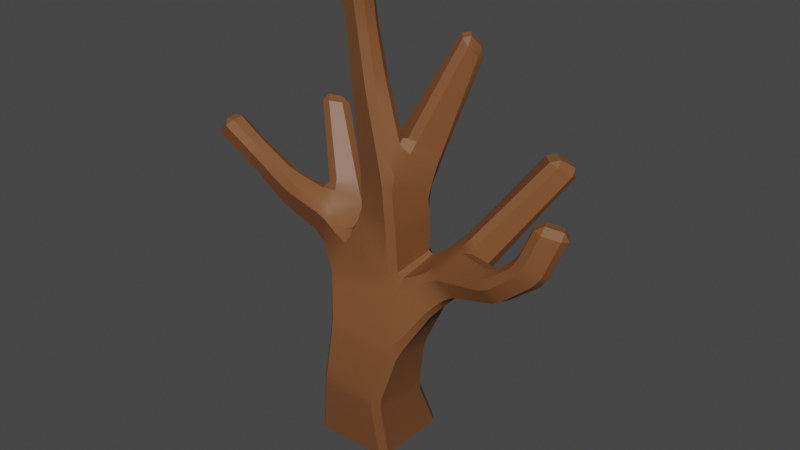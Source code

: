 # Source: DeadTree_1.blend  (saved by Blender 3.0.42; exported with 4.5.12 LTS)
import bpy
from mathutils import Matrix  # noqa: F401  (used for matrix-valued properties, if any)

bpy.ops.wm.read_factory_settings(use_empty=True)
scene = bpy.context.scene
scene.name = 'Scene'

# ---- collections
col_collection = bpy.data.collections.new('Collection'); scene.collection.children.link(col_collection)

# ---- images (referenced by path relative to the original .blend; pixels are not part of the script)
import os
ASSET_DIR = os.environ.get("B2B_ASSET_DIR", "")  # directory of the original .blend (textures are referenced by path, not embedded)
HERE = os.path.dirname(os.path.abspath(__file__))  # packed textures are extracted next to this script under _unpacked/

def load_image(name, relpath, width, height, colorspace="sRGB"):
    """Load a texture the original file referenced (path relative to the .blend, or extracted next to this script)."""
    p = next((c for c in (os.path.join(HERE, relpath), os.path.join(ASSET_DIR, relpath)) if relpath and os.path.exists(c)), "")
    if p:
        img = bpy.data.images.load(p, check_existing=True)
        img.name = name
    else:  # same state as the original file: an image datablock whose file is absent (Cycles renders it pink)
        img = bpy.data.images.new(name, width, height)
        img.source = "FILE"
        img.filepath = "//" + (relpath or name)
    img.colorspace_settings.name = colorspace
    return img
img_atlas_png = load_image('Atlas.png', '_unpacked/Atlas.0503c194.png', 32, 32, 'sRGB')

# ---- materials (node trees are filled in below, after node groups)
mat_atlas = bpy.data.materials.new('Atlas')
mat_atlas.alpha_threshold = 0.0
mat_atlas.use_transparent_shadow = False
mat_atlas.roughness = 0.5

# ---- node groups
ng_auto_smooth = bpy.data.node_groups.new('Auto Smooth', 'GeometryNodeTree')
_s = ng_auto_smooth.interface.new_socket(name='Geometry', in_out='OUTPUT', socket_type='NodeSocketGeometry')
_s = ng_auto_smooth.interface.new_socket(name='Geometry', in_out='INPUT', socket_type='NodeSocketGeometry')
_s = ng_auto_smooth.interface.new_socket(name='Angle', in_out='INPUT', socket_type='NodeSocketFloat')
_s.subtype = 'ANGLE'
_s.min_value = 0.0
_s.max_value = 3.142
ng_auto_smooth.is_modifier = True
_N = ng_auto_smooth.nodes; _L = ng_auto_smooth.links
n0 = _N.new('NodeGroupOutput'); n0.name = 'Group Output'; n0.location = (480, -100)
n1 = _N.new('NodeGroupInput'); n1.name = 'Group Input'; n1.location = (-420, -300)
n2 = _N.new('NodeGroupInput'); n2.name = 'Group Input.001'; n2.location = (-60, -100)
n3 = _N.new('GeometryNodeSetShadeSmooth'); n3.name = 'Set Shade Smooth'; n3.location = (120, -100)
n3.domain = 'EDGE'
n4 = _N.new('GeometryNodeSetShadeSmooth'); n4.name = 'Set Shade Smooth.001'; n4.location = (300, -100)
n5 = _N.new('GeometryNodeInputMeshEdgeAngle'); n5.name = 'Edge Angle'; n5.location = (-420, -220)
n6 = _N.new('GeometryNodeInputEdgeSmooth'); n6.name = 'Is Edge Smooth'; n6.location = (-60, -160)
n7 = _N.new('GeometryNodeInputShadeSmooth'); n7.name = 'Is Face Smooth'; n7.location = (-240, -340)
n8 = _N.new('FunctionNodeBooleanMath'); n8.name = 'Boolean Math'; n8.location = (-60, -220)
n9 = _N.new('FunctionNodeCompare'); n9.name = 'Compare'; n9.location = (-240, -180)
n9.operation = 'LESS_EQUAL'
_L.new(n5.outputs[0], n9.inputs[0])
_L.new(n4.outputs[0], n0.inputs[0])
_L.new(n1.outputs[1], n9.inputs[1])
_L.new(n9.outputs[0], n8.inputs[0])
_L.new(n7.outputs[0], n8.inputs[1])
_L.new(n2.outputs[0], n3.inputs[0])
_L.new(n6.outputs[0], n3.inputs[1])
_L.new(n3.outputs[0], n4.inputs[0])
_L.new(n8.outputs[0], n3.inputs[2])
n0.is_active_output = True

# ---- material node trees
mat_atlas.use_nodes = True; mat_atlas.node_tree.nodes.clear()
_N = mat_atlas.node_tree.nodes; _L = mat_atlas.node_tree.links
n0 = _N.new('ShaderNodeTexImage'); n0.name = 'Image Texture'; n0.location = (-191, 307)
n0.width = 140
n0.image = img_atlas_png
n0.interpolation = 'Closest'
n1 = _N.new('ShaderNodeOutputMaterial'); n1.name = 'Material Output'; n1.location = (366, 293)
n2 = _N.new('ShaderNodeBsdfPrincipled'); n2.name = 'Principled BSDF'; n2.location = (45, 312)
n2.distribution = 'GGX'
n2.subsurface_method = 'RANDOM_WALK_SKIN'
n2.inputs[3].default_value = 1.45
n2.inputs[27].default_value = (0.0, 0.0, 0.0, 1.0)
n2.inputs[28].default_value = 1.0
_L.new(n0.outputs[0], n2.inputs[0])
_L.new(n2.outputs[0], n1.inputs[0])
n1.is_active_output = True

# ---- world
world_world = bpy.data.worlds.new('World'); scene.world = world_world
world_world.use_nodes = True; world_world.node_tree.nodes.clear()
_N = world_world.node_tree.nodes; _L = world_world.node_tree.links
n0 = _N.new('ShaderNodeOutputWorld'); n0.name = 'World Output'; n0.location = (300, 300)
n1 = _N.new('ShaderNodeBackground'); n1.name = 'Background'; n1.location = (10, 300)
n1.inputs[0].default_value = (0.05088, 0.05088, 0.05088, 1.0)
_L.new(n1.outputs[0], n0.inputs[0])
n0.is_active_output = True
world_world.color = (0.05088, 0.05088, 0.05088)
world_world.use_sun_shadow = False
world_world.sun_shadow_jitter_overblur = 0.0

# ---- meshes
me_cube_535 = bpy.data.meshes.new('Cube.535')
me_cube_535.from_pydata([(-0.4549, -0.4549, 0.0), (-0.4549, 0.4549, 0.0), (0.4549, -0.4549, 0.0), (0.4549, 0.4549, 0.0), (-0.2361, -0.4888, 1.926), (-0.1828, 0.02147, 1.749), (0.625, 0.1092, 2.265), (0.6013, -0.4697, 2.169), (0.9877, 0.2076, 2.59), (1.176, 0.3198, 2.352), (1.191, -0.155, 2.627), (1.393, -0.06298, 2.367), (1.596, 0.5187, 3.501), (1.761, 0.7147, 3.347), (1.809, 0.3348, 3.494), (1.973, 0.5308, 3.339), (0.825, -0.4688, 2.274), (0.7231, 0.08869, 2.333), (1.015, -0.4082, 1.925), (0.9017, 0.1473, 1.991), (0.9899, -0.4245, 2.382), (1.205, -0.3316, 2.116), (0.8372, 0.08791, 2.412), (0.9995, 0.2241, 2.154), (1.7, -0.4419, 2.745), (1.83, -0.2963, 2.518), (1.711, -0.6488, 2.609), (1.845, -0.4968, 2.375), (1.936, -0.4087, 2.894), (2.185, -0.3069, 2.763), (2.037, -0.635, 2.894), (2.294, -0.5283, 2.758), (-0.1385, -0.0198, 2.783), (-0.2969, 0.07453, 2.515), (-0.4091, -0.229, 2.8), (-0.5332, -0.09656, 2.503), (-0.5975, 0.2557, 3.531), (-0.7129, 0.4254, 3.45), (-0.8241, 0.1162, 3.561), (-0.9395, 0.2859, 3.48), (-0.3091, -0.4826, 2.632), (-0.5011, -0.2975, 2.225), (-0.02442, -0.07314, 2.594), (-0.2571, 0.06742, 2.283), (-1.377, -0.1826, 3.084), (-1.489, -0.11, 2.817), (-1.322, -0.4063, 2.993), (-1.439, -0.3299, 2.716), (-1.638, -0.2116, 3.294), (-1.837, -0.1592, 3.077), (-1.665, -0.454, 3.25), (-1.871, -0.3984, 3.026), (-0.1205, -0.6335, 1.521), (-0.2166, -0.6487, 0.8359), (-0.2153, 0.1032, 0.7274), (-0.1025, -2.443e-05, 1.424), (0.5307, 0.09285, 0.6954), (0.7367, -0.08609, 1.393), (0.5217, -0.6631, 0.8042), (0.736, -0.6305, 1.466), (-0.9075, -0.2058, 2.87), (-1.026, -0.1033, 2.587), (-0.9848, -0.3137, 2.398), (-0.8303, -0.4445, 2.74), (2.073, -0.3307, 3.283), (2.341, -0.2131, 3.22), (2.184, -0.5503, 3.312), (2.461, -0.4271, 3.246), (0.08975, -0.3873, 2.731), (0.2092, -0.03213, 2.733), (0.7071, 0.02364, 2.717), (0.5934, -0.5154, 2.731), (0.8233, 0.01257, 3.305), (0.4555, 0.126, 3.222), (0.613, -0.2815, 3.51), (0.2479, -0.1143, 3.379), (1.065, 0.2557, 4.319), (0.9285, 0.4254, 4.358), (0.9452, 0.1162, 4.514), (0.8092, 0.2859, 4.553), (0.5693, -0.555, 3.237), (0.05008, -0.325, 3.078), (0.7319, -0.02928, 2.977), (0.3258, 0.0513, 2.973), (0.2264, -0.1826, 4.643), (-0.05196, -0.11, 4.562), (0.1897, -0.4063, 4.543), (-0.09867, -0.3299, 4.46), (0.2244, -0.2116, 4.977), (-0.06923, -0.1592, 4.996), (0.1737, -0.454, 4.971), (-0.1304, -0.3984, 4.99), (0.3554, -0.2058, 4.143), (0.06173, -0.1033, 4.057), (-0.05935, -0.3137, 3.906), (0.3033, -0.4445, 4.001), (-0.3846, -0.3732, 2.132), (0.1101, -0.0202, 2.439), (-0.2193, 0.02989, 2.089), (-0.02695, -0.4779, 2.457)], [], [(52, 4, 5, 55), (1, 54, 56, 3), (59, 57, 19, 18), (22, 20, 10, 8), (55, 5, 6, 57), (3, 56, 58, 2), (2, 58, 53, 0), (59, 7, 4, 52), (11, 10, 24, 25), (23, 22, 8, 9), (21, 23, 9, 11), (8, 10, 14, 12), (10, 11, 15, 14), (11, 9, 13, 15), (9, 8, 12, 13), (57, 6, 17, 19), (7, 59, 18, 16), (6, 7, 16, 17), (18, 19, 23, 21), (17, 22, 23, 19), (16, 18, 21, 20), (26, 27, 31, 30), (20, 21, 27, 26), (21, 11, 25, 27), (10, 20, 26, 24), (29, 28, 64, 65), (24, 26, 30, 28), (27, 25, 29, 31), (25, 24, 28, 29), (42, 32, 34, 40), (61, 45, 44, 60), (43, 33, 32, 42), (41, 35, 33, 43), (32, 36, 38, 34), (34, 38, 39, 35), (35, 39, 37, 33), (33, 37, 36, 32), (7, 71, 68, 99), (96, 41, 43, 98), (98, 97, 6, 5), (46, 50, 51, 47), (63, 46, 47, 62), (62, 47, 45, 61), (60, 44, 46, 63), (50, 48, 49, 51), (44, 48, 50, 46), (47, 51, 49, 45), (45, 49, 48, 44), (99, 96, 4, 7), (59, 52, 53, 58), (57, 59, 58, 56), (55, 57, 56, 54), (52, 55, 54, 53), (0, 53, 54, 1), (37, 39, 38, 36), (13, 12, 14, 15), (34, 60, 63, 40), (41, 62, 61, 35), (40, 63, 62, 41), (35, 61, 60, 34), (17, 16, 20, 22), (66, 67, 65, 64), (30, 31, 67, 66), (28, 30, 66, 64), (31, 29, 65, 67), (82, 72, 74, 80), (93, 85, 84, 92), (83, 73, 72, 82), (81, 75, 73, 83), (72, 76, 78, 74), (74, 78, 79, 75), (75, 79, 77, 73), (73, 77, 76, 72), (80, 71, 70, 82), (68, 81, 83, 69), (83, 82, 70, 69), (86, 90, 91, 87), (95, 86, 87, 94), (94, 87, 85, 93), (92, 84, 86, 95), (90, 88, 89, 91), (84, 88, 90, 86), (87, 91, 89, 85), (85, 89, 88, 84), (80, 81, 68, 71), (77, 79, 78, 76), (74, 92, 95, 80), (81, 94, 93, 75), (80, 95, 94, 81), (75, 93, 92, 74), (40, 41, 96, 99), (43, 42, 97, 98), (4, 96, 98, 5), (40, 99, 97, 42), (99, 68, 69, 97), (97, 69, 70, 6), (6, 70, 71, 7)])
me_cube_535.polygons.foreach_set('use_smooth', [True] * 97)
_uv = me_cube_535.uv_layers.new(name='UVMap')
_uv.uv.foreach_set('vector', [0.04883, 0.7949, 0.04883, 0.7949, 0.04883, 0.7949, 0.04883, 0.7949, 0.04883, 0.7949, 0.04883, 0.7949, 0.04883, 0.7949, 0.04883, 0.7949, 0.04883, 0.7949, 0.04883, 0.7949, 0.04883, 0.7949, 0.04883, 0.7949, 0.04883, 0.7949, 0.04883, 0.7949, 0.04883, 0.7949, 0.04883, 0.7949, 0.04883, 0.7949, 0.04883, 0.7949, 0.04883, 0.7949, 0.04883, 0.7949, 0.04883, 0.7949, 0.04883, 0.7949, 0.04883, 0.7949, 0.04883, 0.7949, 0.04883, 0.7949, 0.04883, 0.7949, 0.04883, 0.7949, 0.04883, 0.7949, 0.04883, 0.7949, 0.04883, 0.7949, 0.04883, 0.7949, 0.04883, 0.7949, 0.04883, 0.7949, 0.04883, 0.7949, 0.04883, 0.7949, 0.04883, 0.7949, 0.04883, 0.7949, 0.04883, 0.7949, 0.04883, 0.7949, 0.04883, 0.7949, 0.04883, 0.7949, 0.04883, 0.7949, 0.04883, 0.7949, 0.04883, 0.7949, 0.04883, 0.7949, 0.04883, 0.7949, 0.04883, 0.7949, 0.04883, 0.7949, 0.04883, 0.7949, 0.04883, 0.7949, 0.04883, 0.7949, 0.04883, 0.7949, 0.04883, 0.7949, 0.04883, 0.7949, 0.04883, 0.7949, 0.04883, 0.7949, 0.04883, 0.7949, 0.04883, 0.7949, 0.04883, 0.7949, 0.04883, 0.7949, 0.04883, 0.7949, 0.04883, 0.7949, 0.04883, 0.7949, 0.04883, 0.7949, 0.04883, 0.7949, 0.04883, 0.7949, 0.04883, 0.7949, 0.04883, 0.7949, 0.04883, 0.7949, 0.04883, 0.7949, 0.04883, 0.7949, 0.04883, 0.7949, 0.04883, 0.7949, 0.04883, 0.7949, 0.04883, 0.7949, 0.04883, 0.7949, 0.04883, 0.7949, 0.04883, 0.7949, 0.04883, 0.7949, 0.04883, 0.7949, 0.04883, 0.7949, 0.04883, 0.7949, 0.04883, 0.7949, 0.04883, 0.7949, 0.04883, 0.7949, 0.04883, 0.7949, 0.04883, 0.7949, 0.04883, 0.7949, 0.04883, 0.7949, 0.04883, 0.7949, 0.04883, 0.7949, 0.04883, 0.7949, 0.04883, 0.7949, 0.04883, 0.7949, 0.04883, 0.7949, 0.04883, 0.7949, 0.04883, 0.7949, 0.04883, 0.7949, 0.04883, 0.7949, 0.04883, 0.7949, 0.04883, 0.7949, 0.04883, 0.7949, 0.04883, 0.7949, 0.04883, 0.7949, 0.04883, 0.7949, 0.04883, 0.7949, 0.04883, 0.7949, 0.04883, 0.7949, 0.04883, 0.7949, 0.04883, 0.7949, 0.04883, 0.7949, 0.04883, 0.7949, 0.04883, 0.7949, 0.04883, 0.7949, 0.04883, 0.7949, 0.04883, 0.7949, 0.04883, 0.7949, 0.04883, 0.7949, 0.04883, 0.7949, 0.04883, 0.7949, 0.04883, 0.7949, 0.04883, 0.7949, 0.04883, 0.7949, 0.04883, 0.7949, 0.04883, 0.7949, 0.04883, 0.7949, 0.04883, 0.7949, 0.04883, 0.7949, 0.04883, 0.7949, 0.04883, 0.7949, 0.04883, 0.7949, 0.04883, 0.7949, 0.04883, 0.7949, 0.04883, 0.7949, 0.04883, 0.7949, 0.04883, 0.7949, 0.04883, 0.7949, 0.04883, 0.7949, 0.04883, 0.7949, 0.04883, 0.7949, 0.04883, 0.7949, 0.04883, 0.7949, 0.04883, 0.7949, 0.04883, 0.7949, 0.04883, 0.7949, 0.04883, 0.7949, 0.04883, 0.7949, 0.04883, 0.7949, 0.04883, 0.7949, 0.04883, 0.7949, 0.04883, 0.7949, 0.04883, 0.7949, 0.04883, 0.7949, 0.04883, 0.7949, 0.04883, 0.7949, 0.04883, 0.7949, 0.04883, 0.7949, 0.04883, 0.7949, 0.04883, 0.7949, 0.04883, 0.7949, 0.04883, 0.7949, 0.04883, 0.7949, 0.04883, 0.7949, 0.04883, 0.7949, 0.04883, 0.7949, 0.04883, 0.7949, 0.04883, 0.7949, 0.04883, 0.7949, 0.04883, 0.7949, 0.04883, 0.7949, 0.04883, 0.7949, 0.04883, 0.7949, 0.04883, 0.7949, 0.04883, 0.7949, 0.04883, 0.7949, 0.04883, 0.7949, 0.04883, 0.7949, 0.04883, 0.7949, 0.04883, 0.7949, 0.04883, 0.7949, 0.04883, 0.7949, 0.04883, 0.7949, 0.04883, 0.7949, 0.04883, 0.7949, 0.04883, 0.7949, 0.04883, 0.7949, 0.04883, 0.7949, 0.04883, 0.7949, 0.04883, 0.7949, 0.04883, 0.7949, 0.04883, 0.7949, 0.04883, 0.7949, 0.04883, 0.7949, 0.04883, 0.7949, 0.04883, 0.7949, 0.04883, 0.7949, 0.04883, 0.7949, 0.04883, 0.7949, 0.04883, 0.7949, 0.04883, 0.7949, 0.04883, 0.7949, 0.04883, 0.7949, 0.04883, 0.7949, 0.04883, 0.7949, 0.04883, 0.7949, 0.04883, 0.7949, 0.04883, 0.7949, 0.04883, 0.7949, 0.04883, 0.7949, 0.04883, 0.7949, 0.04883, 0.7949, 0.04883, 0.7949, 0.04883, 0.7949, 0.04883, 0.7949, 0.04883, 0.7949, 0.04883, 0.7949, 0.04883, 0.7949, 0.04883, 0.7949, 0.04883, 0.7949, 0.04883, 0.7949, 0.04883, 0.7949, 0.04883, 0.7949, 0.04883, 0.7949, 0.04883, 0.7949, 0.04883, 0.7949, 0.04883, 0.7949, 0.04883, 0.7949, 0.04883, 0.7949, 0.04883, 0.7949, 0.04883, 0.7949, 0.04883, 0.7949, 0.04883, 0.7949, 0.04883, 0.7949, 0.04883, 0.7949, 0.04883, 0.7949, 0.04883, 0.7949, 0.04883, 0.7949, 0.04883, 0.7949, 0.04883, 0.7949, 0.04883, 0.7949, 0.04883, 0.7949, 0.04883, 0.7949, 0.04883, 0.7949, 0.04883, 0.7949, 0.04883, 0.7949, 0.04883, 0.7949, 0.04883, 0.7949, 0.04883, 0.7949, 0.04883, 0.7949, 0.04883, 0.7949, 0.04883, 0.7949, 0.04883, 0.7949, 0.04883, 0.7949, 0.04883, 0.7949, 0.04883, 0.7949, 0.04883, 0.7949, 0.04883, 0.7949, 0.04883, 0.7949, 0.04883, 0.7949, 0.04883, 0.7949, 0.04883, 0.7949, 0.04883, 0.7949, 0.04883, 0.7949, 0.04883, 0.7949, 0.04883, 0.7949, 0.04883, 0.7949, 0.04883, 0.7949, 0.04883, 0.7949, 0.04883, 0.7949, 0.04883, 0.7949, 0.04883, 0.7949, 0.04883, 0.7949, 0.04883, 0.7949, 0.04883, 0.7949, 0.04883, 0.7949, 0.04883, 0.7949, 0.04883, 0.7949, 0.04883, 0.7949, 0.04883, 0.7949, 0.04883, 0.7949, 0.04883, 0.7949, 0.04883, 0.7949, 0.04883, 0.7949, 0.04883, 0.7949, 0.04883, 0.7949, 0.04883, 0.7949, 0.04883, 0.7949, 0.04883, 0.7949, 0.04883, 0.7949, 0.04883, 0.7949, 0.04883, 0.7949, 0.04883, 0.7949, 0.04883, 0.7949, 0.04883, 0.7949, 0.04883, 0.7949, 0.04883, 0.7949, 0.04883, 0.7949, 0.04883, 0.7949, 0.04883, 0.7949, 0.04883, 0.7949, 0.04883, 0.7949, 0.04883, 0.7949, 0.04883, 0.7949, 0.04883, 0.7949, 0.04883, 0.7949, 0.04883, 0.7949, 0.04883, 0.7949, 0.04883, 0.7949, 0.04883, 0.7949, 0.04883, 0.7949, 0.04883, 0.7949, 0.04883, 0.7949, 0.04883, 0.7949, 0.04883, 0.7949, 0.04883, 0.7949, 0.04883, 0.7949, 0.04883, 0.7949, 0.04883, 0.7949, 0.04883, 0.7949, 0.04883, 0.7949, 0.04883, 0.7949, 0.04883, 0.7949, 0.04883, 0.7949, 0.04883, 0.7949, 0.04883, 0.7949, 0.04883, 0.7949, 0.04883, 0.7949, 0.04883, 0.7949, 0.04883, 0.7949, 0.04883, 0.7949, 0.04883, 0.7949, 0.04883, 0.7949, 0.04883, 0.7949, 0.04883, 0.7949, 0.04883, 0.7949, 0.04883, 0.7949, 0.04883, 0.7949, 0.04883, 0.7949, 0.04883, 0.7949, 0.04883, 0.7949, 0.04883, 0.7949, 0.04883, 0.7949, 0.04883, 0.7949, 0.04883, 0.7949, 0.04883, 0.7949, 0.04883, 0.7949, 0.04883, 0.7949, 0.04883, 0.7949, 0.04883, 0.7949, 0.04883, 0.7949, 0.04883, 0.7949, 0.04883, 0.7949, 0.04883, 0.7949, 0.04883, 0.7949, 0.04883, 0.7949, 0.04883, 0.7949, 0.04883, 0.7949, 0.04883, 0.7949, 0.04883, 0.7949, 0.04883, 0.7949, 0.04883, 0.7949, 0.04883, 0.7949, 0.04883, 0.7949, 0.04883, 0.7949, 0.04883, 0.7949, 0.04883, 0.7949, 0.04883, 0.7949, 0.04883, 0.7949, 0.04883, 0.7949, 0.04883, 0.7949, 0.04883, 0.7949, 0.04883, 0.7949, 0.04883, 0.7949, 0.04883, 0.7949, 0.04883, 0.7949, 0.04883, 0.7949, 0.04883, 0.7949, 0.04883, 0.7949, 0.04883, 0.7949, 0.04883, 0.7949, 0.04883, 0.7949, 0.04883, 0.7949, 0.04883, 0.7949, 0.04883, 0.7949, 0.04883, 0.7949, 0.04883, 0.7949, 0.04883, 0.7949, 0.04883, 0.7949])
me_cube_535.materials.append(mat_atlas)
me_cube_535.use_remesh_preserve_volume = False
me_cube_535.use_remesh_preserve_attributes = False
me_cube_535.use_mirror_vertex_groups = False
me_cube_535.update()

# ---- objects
ob_deadtree_1 = bpy.data.objects.new('DeadTree_1', me_cube_535)

# ---- transforms, parenting, visibility, modifiers, constraints
ob_deadtree_1.location = (0.0, 0.0, 0.0)
ob_deadtree_1.lineart.crease_threshold = 0.0
_m = ob_deadtree_1.modifiers.new('Bevel', 'BEVEL')
_m.width = 0.078
_m.width_pct = 0.078
_m.limit_method = 'NONE'
_m.spread = 0.0
_m = ob_deadtree_1.modifiers.new('Auto Smooth', 'NODES')
_m.node_group = ng_auto_smooth
_gi = [s.identifier for s in ng_auto_smooth.interface.items_tree if s.item_type == 'SOCKET' and s.in_out == 'INPUT']
_m[_gi[1]] = 0.4765  # Angle

# ---- collection membership
col_collection.objects.link(ob_deadtree_1)

# ---- scene / render settings (as saved in the file)
scene.frame_start = 1; scene.frame_end = 250; scene.frame_set(1)
scene.render.engine = 'BLENDER_EEVEE_NEXT'
scene.cycles.sampling_pattern = 'TABULATED_SOBOL'
scene.cycles.use_light_tree = False
scene.view_settings.view_transform = 'Filmic'
bpy.context.view_layer.update()

# ---- added for rendering (the .blend has no active camera and no usable light): camera, sun
cam_auto = bpy.data.cameras.new('AutoCamera')
cam_auto.lens = 50.0
cam_auto.sensor_width = 36.0
cam_auto.clip_end = 1000.0
ob_auto_camera = bpy.data.objects.new('AutoCamera', cam_auto)
scene.collection.objects.link(ob_auto_camera)
ob_auto_camera.location = (6.46364, -7.40741, 7.43027)
ob_auto_camera.rotation_euler = (1.09748, -7.21219e-08, 0.694738)
scene.camera = ob_auto_camera
light_auto_sun = bpy.data.lights.new('AutoSun', 'SUN')
light_auto_sun.energy = 3.0
light_auto_sun.angle = 0.0523599
ob_auto_sun = bpy.data.objects.new('AutoSun', light_auto_sun)
scene.collection.objects.link(ob_auto_sun)
ob_auto_sun.rotation_euler = (0.872665, 0.174533, 0.523599)
bpy.context.view_layer.update()
